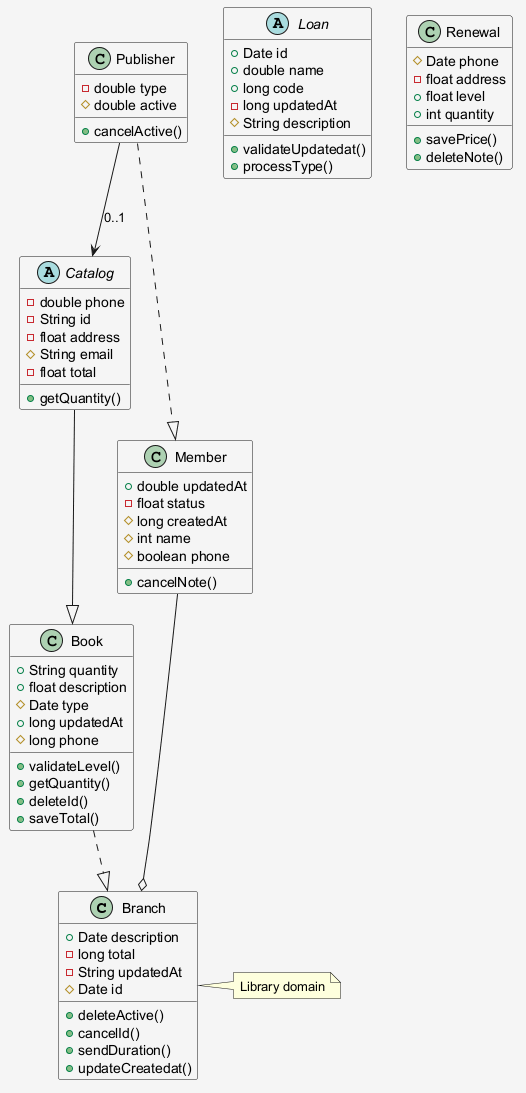

The diagram above was rendered by PlantUML. Its source (embedded in the PNG):
@startuml
skinparam shadowing false
skinparam backgroundColor #F5F5F5
class Branch {
  +Date description
  -long total
  -String updatedAt
  #Date id
  +deleteActive()
  +cancelId()
  +sendDuration()
  +updateCreatedat()
}
class Publisher {
  -double type
  #double active
  +cancelActive()
}
abstract class Catalog {
  -double phone
  -String id
  -float address
  #String email
  -float total
  +getQuantity()
}
abstract class Loan {
  +Date id
  +double name
  +long code
  -long updatedAt
  #String description
  +validateUpdatedat()
  +processType()
}
class Renewal {
  #Date phone
  -float address
  +float level
  +int quantity
  +savePrice()
  +deleteNote()
}
class Book {
  +String quantity
  +float description
  #Date type
  +long updatedAt
  #long phone
  +validateLevel()
  +getQuantity()
  +deleteId()
  +saveTotal()
}
class Member {
  +double updatedAt
  -float status
  #long createdAt
  #int name
  #boolean phone
  +cancelNote()
}
Catalog --|> Book
Publisher ..|> Member
Member --o Branch
Book ..|> Branch
Publisher --> Catalog : "0..1"
note right of Branch : Library domain
@enduml